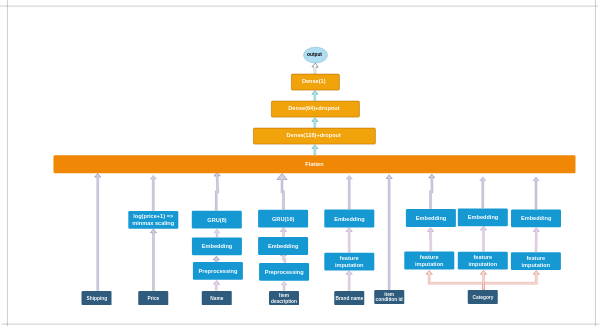

The diagram above was exported from draw.io. Its source (the exported page's mxGraphModel, read from the mxfile embedded in the PNG):
<mxGraphModel dx="8338" dy="2536" grid="1" gridSize="10" guides="1" tooltips="1" connect="1" arrows="1" fold="1" page="1" pageScale="1" pageWidth="1169" pageHeight="827" background="#ffffff" math="0" shadow="0">
  <root>
    <mxCell id="0" />
    <mxCell id="1" parent="0" />
    <mxCell id="3ZLv3kXVqfk_jbNdaNhL-1849" value="&lt;h2&gt;Name&lt;/h2&gt;" style="rounded=1;whiteSpace=wrap;html=1;shadow=0;labelBackgroundColor=none;strokeColor=none;strokeWidth=3;fillColor=#2F5B7C;fontFamily=Helvetica;fontSize=16;fontColor=#FFFFFF;align=center;fontStyle=1;spacing=5;arcSize=7;perimeterSpacing=2;" vertex="1" parent="1">
      <mxGeometry x="-660.5" y="1682" width="150" height="70" as="geometry" />
    </mxCell>
    <mxCell id="3ZLv3kXVqfk_jbNdaNhL-1915" style="edgeStyle=orthogonalEdgeStyle;shape=flexArrow;rounded=0;orthogonalLoop=1;jettySize=auto;html=1;entryX=0.5;entryY=1;entryDx=0;entryDy=0;fillColor=#d0cee2;strokeColor=#56517e;" edge="1" parent="1" source="3ZLv3kXVqfk_jbNdaNhL-1850" target="3ZLv3kXVqfk_jbNdaNhL-1855">
      <mxGeometry relative="1" as="geometry" />
    </mxCell>
    <mxCell id="3ZLv3kXVqfk_jbNdaNhL-1850" value="&lt;h2&gt;Price&lt;/h2&gt;" style="rounded=1;whiteSpace=wrap;html=1;shadow=0;labelBackgroundColor=none;strokeColor=none;strokeWidth=3;fillColor=#2F5B7C;fontFamily=Helvetica;fontSize=16;fontColor=#FFFFFF;align=center;fontStyle=1;spacing=5;arcSize=7;perimeterSpacing=2;" vertex="1" parent="1">
      <mxGeometry x="-978" y="1682" width="150" height="70" as="geometry" />
    </mxCell>
    <mxCell id="3ZLv3kXVqfk_jbNdaNhL-1926" style="edgeStyle=orthogonalEdgeStyle;shape=flexArrow;rounded=0;orthogonalLoop=1;jettySize=auto;html=1;fillColor=#d0cee2;strokeColor=#56517e;" edge="1" parent="1" source="3ZLv3kXVqfk_jbNdaNhL-1855">
      <mxGeometry relative="1" as="geometry">
        <mxPoint x="-903" y="1102.5" as="targetPoint" />
      </mxGeometry>
    </mxCell>
    <mxCell id="3ZLv3kXVqfk_jbNdaNhL-1855" value="&lt;h1&gt;log(price+1) =&amp;gt; minmax scaling&lt;/h1&gt;" style="rounded=1;whiteSpace=wrap;html=1;shadow=0;labelBackgroundColor=none;strokeColor=none;strokeWidth=3;fillColor=#1699d3;fontFamily=Helvetica;fontSize=14;fontColor=#FFFFFF;align=center;spacing=5;fontStyle=1;arcSize=7;perimeterSpacing=2;" vertex="1" parent="1">
      <mxGeometry x="-1028" y="1281" width="250" height="89" as="geometry" />
    </mxCell>
    <mxCell id="3ZLv3kXVqfk_jbNdaNhL-1916" style="edgeStyle=orthogonalEdgeStyle;shape=flexArrow;rounded=0;orthogonalLoop=1;jettySize=auto;html=1;exitX=0.5;exitY=0;exitDx=0;exitDy=0;entryX=0.5;entryY=1;entryDx=0;entryDy=0;fillColor=#d0cee2;strokeColor=#56517e;" edge="1" parent="1" source="3ZLv3kXVqfk_jbNdaNhL-1858" target="3ZLv3kXVqfk_jbNdaNhL-1861">
      <mxGeometry relative="1" as="geometry" />
    </mxCell>
    <mxCell id="3ZLv3kXVqfk_jbNdaNhL-1858" value="&lt;h1&gt;Preprocessing&lt;/h1&gt;" style="rounded=1;whiteSpace=wrap;html=1;shadow=0;labelBackgroundColor=none;strokeColor=none;strokeWidth=3;fillColor=#1699d3;fontFamily=Helvetica;fontSize=14;fontColor=#FFFFFF;align=center;spacing=5;fontStyle=1;arcSize=7;perimeterSpacing=2;" vertex="1" parent="1">
      <mxGeometry x="-705" y="1536.5" width="250" height="89" as="geometry" />
    </mxCell>
    <mxCell id="3ZLv3kXVqfk_jbNdaNhL-1925" style="edgeStyle=orthogonalEdgeStyle;shape=flexArrow;rounded=0;orthogonalLoop=1;jettySize=auto;html=1;fillColor=#d0cee2;strokeColor=#56517e;" edge="1" parent="1" source="3ZLv3kXVqfk_jbNdaNhL-1859">
      <mxGeometry relative="1" as="geometry">
        <mxPoint x="-584.5" y="1087" as="targetPoint" />
      </mxGeometry>
    </mxCell>
    <mxCell id="3ZLv3kXVqfk_jbNdaNhL-1859" value="&lt;h1&gt;GRU(8)&lt;/h1&gt;" style="rounded=1;whiteSpace=wrap;html=1;shadow=0;labelBackgroundColor=none;strokeColor=none;strokeWidth=3;fillColor=#1699d3;fontFamily=Helvetica;fontSize=14;fontColor=#FFFFFF;align=center;spacing=5;fontStyle=1;arcSize=7;perimeterSpacing=2;" vertex="1" parent="1">
      <mxGeometry x="-710.5" y="1280" width="250" height="89" as="geometry" />
    </mxCell>
    <mxCell id="3ZLv3kXVqfk_jbNdaNhL-1864" style="edgeStyle=orthogonalEdgeStyle;shape=flexArrow;rounded=0;orthogonalLoop=1;jettySize=auto;html=1;fillColor=#e1d5e7;strokeColor=#9673a6;" edge="1" parent="1" source="3ZLv3kXVqfk_jbNdaNhL-1861" target="3ZLv3kXVqfk_jbNdaNhL-1859">
      <mxGeometry relative="1" as="geometry" />
    </mxCell>
    <mxCell id="3ZLv3kXVqfk_jbNdaNhL-1861" value="&lt;h1&gt;Embedding&lt;/h1&gt;" style="rounded=1;whiteSpace=wrap;html=1;shadow=0;labelBackgroundColor=none;strokeColor=none;strokeWidth=3;fillColor=#1699d3;fontFamily=Helvetica;fontSize=14;fontColor=#FFFFFF;align=center;spacing=5;fontStyle=1;arcSize=7;perimeterSpacing=2;" vertex="1" parent="1">
      <mxGeometry x="-710" y="1413.5" width="250" height="89" as="geometry" />
    </mxCell>
    <mxCell id="3ZLv3kXVqfk_jbNdaNhL-1879" style="edgeStyle=orthogonalEdgeStyle;shape=flexArrow;rounded=0;orthogonalLoop=1;jettySize=auto;html=1;fillColor=#e1d5e7;strokeColor=#9673a6;" edge="1" parent="1" source="3ZLv3kXVqfk_jbNdaNhL-1866" target="3ZLv3kXVqfk_jbNdaNhL-1868">
      <mxGeometry relative="1" as="geometry" />
    </mxCell>
    <mxCell id="3ZLv3kXVqfk_jbNdaNhL-1866" value="&lt;h2&gt;Item description&lt;/h2&gt;" style="rounded=1;whiteSpace=wrap;html=1;shadow=0;labelBackgroundColor=none;strokeColor=none;strokeWidth=3;fillColor=#2F5B7C;fontFamily=Helvetica;fontSize=16;fontColor=#FFFFFF;align=center;fontStyle=1;spacing=5;arcSize=7;perimeterSpacing=2;" vertex="1" parent="1">
      <mxGeometry x="-324" y="1682" width="150" height="70" as="geometry" />
    </mxCell>
    <mxCell id="3ZLv3kXVqfk_jbNdaNhL-1867" style="edgeStyle=orthogonalEdgeStyle;shape=flexArrow;rounded=0;orthogonalLoop=1;jettySize=auto;html=1;entryX=0.52;entryY=0.801;entryDx=0;entryDy=0;entryPerimeter=0;fillColor=#e1d5e7;strokeColor=#9673a6;" edge="1" parent="1" source="3ZLv3kXVqfk_jbNdaNhL-1868" target="3ZLv3kXVqfk_jbNdaNhL-1871">
      <mxGeometry relative="1" as="geometry" />
    </mxCell>
    <mxCell id="3ZLv3kXVqfk_jbNdaNhL-1868" value="&lt;h1&gt;Preprocessing&lt;/h1&gt;" style="rounded=1;whiteSpace=wrap;html=1;shadow=0;labelBackgroundColor=none;strokeColor=none;strokeWidth=3;fillColor=#1699d3;fontFamily=Helvetica;fontSize=14;fontColor=#FFFFFF;align=center;spacing=5;fontStyle=1;arcSize=7;perimeterSpacing=2;" vertex="1" parent="1">
      <mxGeometry x="-374" y="1541" width="250" height="89" as="geometry" />
    </mxCell>
    <mxCell id="3ZLv3kXVqfk_jbNdaNhL-1924" style="edgeStyle=orthogonalEdgeStyle;shape=flexArrow;rounded=0;orthogonalLoop=1;jettySize=auto;html=1;entryX=0.438;entryY=0.995;entryDx=0;entryDy=0;entryPerimeter=0;fillColor=#d0cee2;strokeColor=#56517e;endWidth=40;endSize=10;" edge="1" parent="1" source="3ZLv3kXVqfk_jbNdaNhL-1869" target="3ZLv3kXVqfk_jbNdaNhL-1918">
      <mxGeometry relative="1" as="geometry">
        <mxPoint x="-252.5" y="1108.5" as="targetPoint" />
        <Array as="points">
          <mxPoint x="-253.5" y="1184" />
          <mxPoint x="-258.5" y="1184" />
        </Array>
      </mxGeometry>
    </mxCell>
    <mxCell id="3ZLv3kXVqfk_jbNdaNhL-1869" value="&lt;h1&gt;GRU(16)&lt;/h1&gt;" style="rounded=1;whiteSpace=wrap;html=1;shadow=0;labelBackgroundColor=none;strokeColor=none;strokeWidth=3;fillColor=#1699d3;fontFamily=Helvetica;fontSize=14;fontColor=#FFFFFF;align=center;spacing=5;fontStyle=1;arcSize=7;perimeterSpacing=2;" vertex="1" parent="1">
      <mxGeometry x="-379" y="1275" width="250" height="89" as="geometry" />
    </mxCell>
    <mxCell id="3ZLv3kXVqfk_jbNdaNhL-1884" style="edgeStyle=orthogonalEdgeStyle;shape=flexArrow;rounded=0;orthogonalLoop=1;jettySize=auto;html=1;entryX=0.5;entryY=1;entryDx=0;entryDy=0;fillColor=#e1d5e7;strokeColor=#9673a6;" edge="1" parent="1" source="3ZLv3kXVqfk_jbNdaNhL-1871" target="3ZLv3kXVqfk_jbNdaNhL-1869">
      <mxGeometry relative="1" as="geometry" />
    </mxCell>
    <mxCell id="3ZLv3kXVqfk_jbNdaNhL-1871" value="&lt;h1&gt;Embedding&lt;/h1&gt;" style="rounded=1;whiteSpace=wrap;html=1;shadow=0;labelBackgroundColor=none;strokeColor=none;strokeWidth=3;fillColor=#1699d3;fontFamily=Helvetica;fontSize=14;fontColor=#FFFFFF;align=center;spacing=5;fontStyle=1;arcSize=7;perimeterSpacing=2;" vertex="1" parent="1">
      <mxGeometry x="-379" y="1412" width="250" height="89" as="geometry" />
    </mxCell>
    <mxCell id="3ZLv3kXVqfk_jbNdaNhL-1872" style="edgeStyle=orthogonalEdgeStyle;shape=flexArrow;rounded=0;orthogonalLoop=1;jettySize=auto;html=1;entryX=0.5;entryY=1;entryDx=0;entryDy=0;fillColor=#e1d5e7;strokeColor=#9673a6;" edge="1" parent="1" source="3ZLv3kXVqfk_jbNdaNhL-1873" target="3ZLv3kXVqfk_jbNdaNhL-1875">
      <mxGeometry relative="1" as="geometry" />
    </mxCell>
    <mxCell id="3ZLv3kXVqfk_jbNdaNhL-1873" value="&lt;h2&gt;Brand name&lt;/h2&gt;" style="rounded=1;whiteSpace=wrap;html=1;shadow=0;labelBackgroundColor=none;strokeColor=none;strokeWidth=3;fillColor=#2F5B7C;fontFamily=Helvetica;fontSize=16;fontColor=#FFFFFF;align=center;fontStyle=1;spacing=5;arcSize=7;perimeterSpacing=2;" vertex="1" parent="1">
      <mxGeometry x="2" y="1682" width="150" height="70" as="geometry" />
    </mxCell>
    <mxCell id="3ZLv3kXVqfk_jbNdaNhL-1885" style="edgeStyle=orthogonalEdgeStyle;shape=flexArrow;rounded=0;orthogonalLoop=1;jettySize=auto;html=1;entryX=0.5;entryY=1;entryDx=0;entryDy=0;fillColor=#e1d5e7;strokeColor=#9673a6;" edge="1" parent="1" source="3ZLv3kXVqfk_jbNdaNhL-1875" target="3ZLv3kXVqfk_jbNdaNhL-1878">
      <mxGeometry relative="1" as="geometry" />
    </mxCell>
    <mxCell id="3ZLv3kXVqfk_jbNdaNhL-1875" value="&lt;h1&gt;feature imputation&lt;/h1&gt;" style="rounded=1;whiteSpace=wrap;html=1;shadow=0;labelBackgroundColor=none;strokeColor=none;strokeWidth=3;fillColor=#1699d3;fontFamily=Helvetica;fontSize=14;fontColor=#FFFFFF;align=center;spacing=5;fontStyle=1;arcSize=7;perimeterSpacing=2;" vertex="1" parent="1">
      <mxGeometry x="-48" y="1490.5" width="250" height="89" as="geometry" />
    </mxCell>
    <mxCell id="3ZLv3kXVqfk_jbNdaNhL-1923" style="edgeStyle=orthogonalEdgeStyle;shape=flexArrow;rounded=0;orthogonalLoop=1;jettySize=auto;html=1;fillColor=#d0cee2;strokeColor=#56517e;" edge="1" parent="1" source="3ZLv3kXVqfk_jbNdaNhL-1878">
      <mxGeometry relative="1" as="geometry">
        <mxPoint x="77" y="1102.5" as="targetPoint" />
      </mxGeometry>
    </mxCell>
    <mxCell id="3ZLv3kXVqfk_jbNdaNhL-1878" value="&lt;h1&gt;Embedding&lt;/h1&gt;" style="rounded=1;whiteSpace=wrap;html=1;shadow=0;labelBackgroundColor=none;strokeColor=none;strokeWidth=3;fillColor=#1699d3;fontFamily=Helvetica;fontSize=14;fontColor=#FFFFFF;align=center;spacing=5;fontStyle=1;arcSize=7;perimeterSpacing=2;" vertex="1" parent="1">
      <mxGeometry x="-48" y="1274.5" width="250" height="89" as="geometry" />
    </mxCell>
    <mxCell id="3ZLv3kXVqfk_jbNdaNhL-1883" style="edgeStyle=orthogonalEdgeStyle;shape=flexArrow;rounded=0;orthogonalLoop=1;jettySize=auto;html=1;fillColor=#e1d5e7;strokeColor=#9673a6;exitX=0.5;exitY=0;exitDx=0;exitDy=0;" edge="1" parent="1" source="3ZLv3kXVqfk_jbNdaNhL-1849">
      <mxGeometry relative="1" as="geometry">
        <mxPoint x="-239" y="1690" as="sourcePoint" />
        <mxPoint x="-585" y="1628" as="targetPoint" />
      </mxGeometry>
    </mxCell>
    <mxCell id="3ZLv3kXVqfk_jbNdaNhL-1928" style="edgeStyle=orthogonalEdgeStyle;shape=flexArrow;rounded=0;orthogonalLoop=1;jettySize=auto;html=1;entryX=0.643;entryY=1.027;entryDx=0;entryDy=0;entryPerimeter=0;fillColor=#d0cee2;strokeColor=#56517e;" edge="1" parent="1" source="3ZLv3kXVqfk_jbNdaNhL-1887" target="3ZLv3kXVqfk_jbNdaNhL-1918">
      <mxGeometry relative="1" as="geometry" />
    </mxCell>
    <mxCell id="3ZLv3kXVqfk_jbNdaNhL-1887" value="&lt;h2&gt;item condition id&lt;/h2&gt;" style="rounded=1;whiteSpace=wrap;html=1;shadow=0;labelBackgroundColor=none;strokeColor=none;strokeWidth=3;fillColor=#2F5B7C;fontFamily=Helvetica;fontSize=16;fontColor=#FFFFFF;align=center;fontStyle=1;spacing=5;arcSize=7;perimeterSpacing=2;" vertex="1" parent="1">
      <mxGeometry x="202" y="1676.5" width="150" height="70" as="geometry" />
    </mxCell>
    <mxCell id="3ZLv3kXVqfk_jbNdaNhL-1927" style="edgeStyle=orthogonalEdgeStyle;shape=flexArrow;rounded=0;orthogonalLoop=1;jettySize=auto;html=1;entryX=0.043;entryY=0.92;entryDx=0;entryDy=0;entryPerimeter=0;fillColor=#d0cee2;strokeColor=#56517e;" edge="1" parent="1" source="3ZLv3kXVqfk_jbNdaNhL-1892">
      <mxGeometry relative="1" as="geometry">
        <mxPoint x="-1180.5" y="1092.5" as="targetPoint" />
        <Array as="points">
          <mxPoint x="-1180.5" y="1612.5" />
          <mxPoint x="-1180.5" y="1612.5" />
        </Array>
      </mxGeometry>
    </mxCell>
    <mxCell id="3ZLv3kXVqfk_jbNdaNhL-1892" value="&lt;h2&gt;Shipping&lt;/h2&gt;" style="rounded=1;whiteSpace=wrap;html=1;shadow=0;labelBackgroundColor=none;strokeColor=none;strokeWidth=3;fillColor=#2F5B7C;fontFamily=Helvetica;fontSize=16;fontColor=#FFFFFF;align=center;fontStyle=1;spacing=5;arcSize=7;perimeterSpacing=2;" vertex="1" parent="1">
      <mxGeometry x="-1261.5" y="1682" width="150" height="70" as="geometry" />
    </mxCell>
    <mxCell id="3ZLv3kXVqfk_jbNdaNhL-1908" style="edgeStyle=orthogonalEdgeStyle;shape=flexArrow;rounded=0;orthogonalLoop=1;jettySize=auto;html=1;entryX=0.5;entryY=1;entryDx=0;entryDy=0;fillColor=#fad9d5;strokeColor=#ae4132;" edge="1" parent="1" source="3ZLv3kXVqfk_jbNdaNhL-1897" target="3ZLv3kXVqfk_jbNdaNhL-1907">
      <mxGeometry relative="1" as="geometry">
        <Array as="points">
          <mxPoint x="745" y="1645.5" />
          <mxPoint x="1010" y="1645.5" />
        </Array>
      </mxGeometry>
    </mxCell>
    <mxCell id="3ZLv3kXVqfk_jbNdaNhL-1909" style="edgeStyle=orthogonalEdgeStyle;shape=flexArrow;rounded=0;orthogonalLoop=1;jettySize=auto;html=1;entryX=0.5;entryY=1;entryDx=0;entryDy=0;fillColor=#fad9d5;strokeColor=#ae4132;" edge="1" parent="1" source="3ZLv3kXVqfk_jbNdaNhL-1897" target="3ZLv3kXVqfk_jbNdaNhL-1906">
      <mxGeometry relative="1" as="geometry">
        <Array as="points">
          <mxPoint x="745" y="1645.5" />
          <mxPoint x="477" y="1645.5" />
        </Array>
      </mxGeometry>
    </mxCell>
    <mxCell id="3ZLv3kXVqfk_jbNdaNhL-1910" style="edgeStyle=orthogonalEdgeStyle;shape=flexArrow;rounded=0;orthogonalLoop=1;jettySize=auto;html=1;entryX=0.5;entryY=1;entryDx=0;entryDy=0;fillColor=#fad9d5;strokeColor=#ae4132;" edge="1" parent="1" source="3ZLv3kXVqfk_jbNdaNhL-1897" target="3ZLv3kXVqfk_jbNdaNhL-1899">
      <mxGeometry relative="1" as="geometry" />
    </mxCell>
    <mxCell id="3ZLv3kXVqfk_jbNdaNhL-1897" value="&lt;h2&gt;Category&lt;/h2&gt;" style="rounded=1;whiteSpace=wrap;html=1;shadow=0;labelBackgroundColor=none;strokeColor=none;strokeWidth=3;fillColor=#2F5B7C;fontFamily=Helvetica;fontSize=16;fontColor=#FFFFFF;align=center;fontStyle=1;spacing=5;arcSize=7;perimeterSpacing=2;" vertex="1" parent="1">
      <mxGeometry x="669.5" y="1676.5" width="150" height="70" as="geometry" />
    </mxCell>
    <mxCell id="3ZLv3kXVqfk_jbNdaNhL-1898" style="edgeStyle=orthogonalEdgeStyle;shape=flexArrow;rounded=0;orthogonalLoop=1;jettySize=auto;html=1;entryX=0.5;entryY=1;entryDx=0;entryDy=0;fillColor=#e1d5e7;strokeColor=#9673a6;" edge="1" parent="1" source="3ZLv3kXVqfk_jbNdaNhL-1899" target="3ZLv3kXVqfk_jbNdaNhL-1900">
      <mxGeometry relative="1" as="geometry" />
    </mxCell>
    <mxCell id="3ZLv3kXVqfk_jbNdaNhL-1899" value="&lt;h1&gt;feature imputation&lt;/h1&gt;" style="rounded=1;whiteSpace=wrap;html=1;shadow=0;labelBackgroundColor=none;strokeColor=none;strokeWidth=3;fillColor=#1699d3;fontFamily=Helvetica;fontSize=14;fontColor=#FFFFFF;align=center;spacing=5;fontStyle=1;arcSize=7;perimeterSpacing=2;" vertex="1" parent="1">
      <mxGeometry x="619.5" y="1485" width="250" height="89" as="geometry" />
    </mxCell>
    <mxCell id="3ZLv3kXVqfk_jbNdaNhL-1921" style="edgeStyle=orthogonalEdgeStyle;shape=flexArrow;rounded=0;orthogonalLoop=1;jettySize=auto;html=1;fillColor=#d0cee2;strokeColor=#56517e;" edge="1" parent="1" source="3ZLv3kXVqfk_jbNdaNhL-1900">
      <mxGeometry relative="1" as="geometry">
        <mxPoint x="744.5" y="1110" as="targetPoint" />
      </mxGeometry>
    </mxCell>
    <mxCell id="3ZLv3kXVqfk_jbNdaNhL-1900" value="&lt;h1&gt;Embedding&lt;/h1&gt;" style="rounded=1;whiteSpace=wrap;html=1;shadow=0;labelBackgroundColor=none;strokeColor=none;strokeWidth=3;fillColor=#1699d3;fontFamily=Helvetica;fontSize=14;fontColor=#FFFFFF;align=center;spacing=5;fontStyle=1;arcSize=7;perimeterSpacing=2;" vertex="1" parent="1">
      <mxGeometry x="619.5" y="1269" width="250" height="89" as="geometry" />
    </mxCell>
    <mxCell id="3ZLv3kXVqfk_jbNdaNhL-1906" value="&lt;h1&gt;feature imputation&lt;/h1&gt;" style="rounded=1;whiteSpace=wrap;html=1;shadow=0;labelBackgroundColor=none;strokeColor=none;strokeWidth=3;fillColor=#1699d3;fontFamily=Helvetica;fontSize=14;fontColor=#FFFFFF;align=center;spacing=5;fontStyle=1;arcSize=7;perimeterSpacing=2;" vertex="1" parent="1">
      <mxGeometry x="352" y="1484.5" width="250" height="89" as="geometry" />
    </mxCell>
    <mxCell id="3ZLv3kXVqfk_jbNdaNhL-1907" value="&lt;h1&gt;feature imputation&lt;/h1&gt;" style="rounded=1;whiteSpace=wrap;html=1;shadow=0;labelBackgroundColor=none;strokeColor=none;strokeWidth=3;fillColor=#1699d3;fontFamily=Helvetica;fontSize=14;fontColor=#FFFFFF;align=center;spacing=5;fontStyle=1;arcSize=7;perimeterSpacing=2;" vertex="1" parent="1">
      <mxGeometry x="885" y="1488" width="250" height="89" as="geometry" />
    </mxCell>
    <mxCell id="3ZLv3kXVqfk_jbNdaNhL-1911" style="edgeStyle=orthogonalEdgeStyle;shape=flexArrow;rounded=0;orthogonalLoop=1;jettySize=auto;html=1;entryX=0.5;entryY=1;entryDx=0;entryDy=0;fillColor=#e1d5e7;strokeColor=#9673a6;" edge="1" parent="1" target="3ZLv3kXVqfk_jbNdaNhL-1912">
      <mxGeometry relative="1" as="geometry">
        <mxPoint x="485" y="1486" as="sourcePoint" />
      </mxGeometry>
    </mxCell>
    <mxCell id="3ZLv3kXVqfk_jbNdaNhL-1920" style="edgeStyle=orthogonalEdgeStyle;shape=flexArrow;rounded=0;orthogonalLoop=1;jettySize=auto;html=1;entryX=0.75;entryY=1;entryDx=0;entryDy=0;fillColor=#d0cee2;strokeColor=#56517e;" edge="1" parent="1" source="3ZLv3kXVqfk_jbNdaNhL-1912">
      <mxGeometry relative="1" as="geometry">
        <mxPoint x="489.16666666666697" y="1096.3333333333335" as="targetPoint" />
      </mxGeometry>
    </mxCell>
    <mxCell id="3ZLv3kXVqfk_jbNdaNhL-1912" value="&lt;h1&gt;Embedding&lt;/h1&gt;" style="rounded=1;whiteSpace=wrap;html=1;shadow=0;labelBackgroundColor=none;strokeColor=none;strokeWidth=3;fillColor=#1699d3;fontFamily=Helvetica;fontSize=14;fontColor=#FFFFFF;align=center;spacing=5;fontStyle=1;arcSize=7;perimeterSpacing=2;" vertex="1" parent="1">
      <mxGeometry x="360" y="1272" width="250" height="89" as="geometry" />
    </mxCell>
    <mxCell id="3ZLv3kXVqfk_jbNdaNhL-1913" style="edgeStyle=orthogonalEdgeStyle;shape=flexArrow;rounded=0;orthogonalLoop=1;jettySize=auto;html=1;entryX=0.5;entryY=1;entryDx=0;entryDy=0;fillColor=#e1d5e7;strokeColor=#9673a6;" edge="1" parent="1" target="3ZLv3kXVqfk_jbNdaNhL-1914">
      <mxGeometry relative="1" as="geometry">
        <mxPoint x="1010.5" y="1488" as="sourcePoint" />
      </mxGeometry>
    </mxCell>
    <mxCell id="3ZLv3kXVqfk_jbNdaNhL-1922" style="edgeStyle=orthogonalEdgeStyle;shape=flexArrow;rounded=0;orthogonalLoop=1;jettySize=auto;html=1;fillColor=#d0cee2;strokeColor=#56517e;" edge="1" parent="1" source="3ZLv3kXVqfk_jbNdaNhL-1914">
      <mxGeometry relative="1" as="geometry">
        <mxPoint x="1010.5" y="1110" as="targetPoint" />
      </mxGeometry>
    </mxCell>
    <mxCell id="3ZLv3kXVqfk_jbNdaNhL-1914" value="&lt;h1&gt;Embedding&lt;/h1&gt;" style="rounded=1;whiteSpace=wrap;html=1;shadow=0;labelBackgroundColor=none;strokeColor=none;strokeWidth=3;fillColor=#1699d3;fontFamily=Helvetica;fontSize=14;fontColor=#FFFFFF;align=center;spacing=5;fontStyle=1;arcSize=7;perimeterSpacing=2;" vertex="1" parent="1">
      <mxGeometry x="885.5" y="1274" width="250" height="89" as="geometry" />
    </mxCell>
    <mxCell id="3ZLv3kXVqfk_jbNdaNhL-1934" style="edgeStyle=orthogonalEdgeStyle;shape=flexArrow;rounded=0;orthogonalLoop=1;jettySize=auto;html=1;entryX=0.5;entryY=1;entryDx=0;entryDy=0;fillColor=#b0e3e6;strokeColor=#0e8088;" edge="1" parent="1" source="3ZLv3kXVqfk_jbNdaNhL-1918" target="3ZLv3kXVqfk_jbNdaNhL-1919">
      <mxGeometry relative="1" as="geometry" />
    </mxCell>
    <mxCell id="3ZLv3kXVqfk_jbNdaNhL-1918" value="&lt;h1&gt;Flatten&lt;/h1&gt;" style="rounded=1;whiteSpace=wrap;html=1;shadow=0;labelBackgroundColor=none;strokeColor=none;strokeWidth=3;fillColor=#F08705;fontFamily=Helvetica;fontSize=14;fontColor=#FFFFFF;align=center;spacing=5;fontStyle=1;arcSize=7;perimeterSpacing=2;" vertex="1" parent="1">
      <mxGeometry x="-1402" y="1002.5" width="2610" height="90" as="geometry" />
    </mxCell>
    <mxCell id="3ZLv3kXVqfk_jbNdaNhL-1939" style="edgeStyle=orthogonalEdgeStyle;shape=flexArrow;rounded=0;orthogonalLoop=1;jettySize=auto;html=1;entryX=0.5;entryY=1;entryDx=0;entryDy=0;fillColor=#b0e3e6;strokeColor=#0e8088;" edge="1" parent="1" source="3ZLv3kXVqfk_jbNdaNhL-1919" target="3ZLv3kXVqfk_jbNdaNhL-1937">
      <mxGeometry relative="1" as="geometry" />
    </mxCell>
    <mxCell id="3ZLv3kXVqfk_jbNdaNhL-1919" value="&lt;h1&gt;Dense(128)+dropout&lt;/h1&gt;" style="rounded=1;whiteSpace=wrap;html=1;shadow=0;labelBackgroundColor=none;strokeColor=#BD7000;strokeWidth=3;fillColor=#f0a30a;fontFamily=Helvetica;fontSize=14;align=center;spacing=5;fontStyle=1;arcSize=7;perimeterSpacing=2;fontColor=#ffffff;" vertex="1" parent="1">
      <mxGeometry x="-402.5" y="867" width="610" height="80" as="geometry" />
    </mxCell>
    <mxCell id="3ZLv3kXVqfk_jbNdaNhL-1941" style="edgeStyle=orthogonalEdgeStyle;shape=flexArrow;rounded=0;orthogonalLoop=1;jettySize=auto;html=1;entryX=0.5;entryY=1;entryDx=0;entryDy=0;fillColor=#b0e3e6;strokeColor=#0e8088;" edge="1" parent="1" source="3ZLv3kXVqfk_jbNdaNhL-1937" target="3ZLv3kXVqfk_jbNdaNhL-1938">
      <mxGeometry relative="1" as="geometry" />
    </mxCell>
    <mxCell id="3ZLv3kXVqfk_jbNdaNhL-1937" value="&lt;h1&gt;Dense(64)+dropout&amp;nbsp;&lt;/h1&gt;" style="rounded=1;whiteSpace=wrap;html=1;shadow=0;labelBackgroundColor=none;strokeColor=#BD7000;strokeWidth=3;fillColor=#f0a30a;fontFamily=Helvetica;fontSize=14;align=center;spacing=5;fontStyle=1;arcSize=7;perimeterSpacing=2;fontColor=#ffffff;" vertex="1" parent="1">
      <mxGeometry x="-312.5" y="732" width="440" height="80" as="geometry" />
    </mxCell>
    <mxCell id="3ZLv3kXVqfk_jbNdaNhL-1948" style="edgeStyle=orthogonalEdgeStyle;shape=flexArrow;rounded=0;orthogonalLoop=1;jettySize=auto;html=1;" edge="1" parent="1" source="3ZLv3kXVqfk_jbNdaNhL-1938" target="3ZLv3kXVqfk_jbNdaNhL-1949">
      <mxGeometry relative="1" as="geometry">
        <mxPoint x="-92.5" y="527" as="targetPoint" />
      </mxGeometry>
    </mxCell>
    <mxCell id="3ZLv3kXVqfk_jbNdaNhL-1938" value="&lt;h1&gt;Dense(1)&amp;nbsp;&lt;/h1&gt;" style="rounded=1;whiteSpace=wrap;html=1;shadow=0;labelBackgroundColor=none;strokeColor=#BD7000;strokeWidth=3;fillColor=#f0a30a;fontFamily=Helvetica;fontSize=14;align=center;spacing=5;fontStyle=1;arcSize=7;perimeterSpacing=2;fontColor=#ffffff;" vertex="1" parent="1">
      <mxGeometry x="-212.5" y="597" width="240" height="80" as="geometry" />
    </mxCell>
    <mxCell id="3ZLv3kXVqfk_jbNdaNhL-1943" value="" style="endArrow=none;html=1;" edge="1" parent="1">
      <mxGeometry width="50" height="50" relative="1" as="geometry">
        <mxPoint x="-1662.5" y="1847" as="sourcePoint" />
        <mxPoint x="1327.5" y="1847" as="targetPoint" />
      </mxGeometry>
    </mxCell>
    <mxCell id="3ZLv3kXVqfk_jbNdaNhL-1944" value="" style="endArrow=none;html=1;" edge="1" parent="1">
      <mxGeometry width="50" height="50" relative="1" as="geometry">
        <mxPoint x="-1632.5" y="227" as="sourcePoint" />
        <mxPoint x="-1632.5" y="1857" as="targetPoint" />
      </mxGeometry>
    </mxCell>
    <mxCell id="3ZLv3kXVqfk_jbNdaNhL-1946" value="" style="endArrow=none;html=1;" edge="1" parent="1">
      <mxGeometry width="50" height="50" relative="1" as="geometry">
        <mxPoint x="1307.5" y="227" as="sourcePoint" />
        <mxPoint x="1307.5" y="1857" as="targetPoint" />
      </mxGeometry>
    </mxCell>
    <mxCell id="3ZLv3kXVqfk_jbNdaNhL-1947" value="" style="endArrow=none;html=1;" edge="1" parent="1">
      <mxGeometry width="50" height="50" relative="1" as="geometry">
        <mxPoint x="-1669" y="257" as="sourcePoint" />
        <mxPoint x="1321" y="257" as="targetPoint" />
      </mxGeometry>
    </mxCell>
    <mxCell id="3ZLv3kXVqfk_jbNdaNhL-1949" value="&lt;h1&gt;output&lt;/h1&gt;" style="ellipse;whiteSpace=wrap;html=1;fillColor=#b1ddf0;strokeColor=#10739e;" vertex="1" parent="1">
      <mxGeometry x="-152.5" y="462" width="120" height="80" as="geometry" />
    </mxCell>
  </root>
</mxGraphModel>